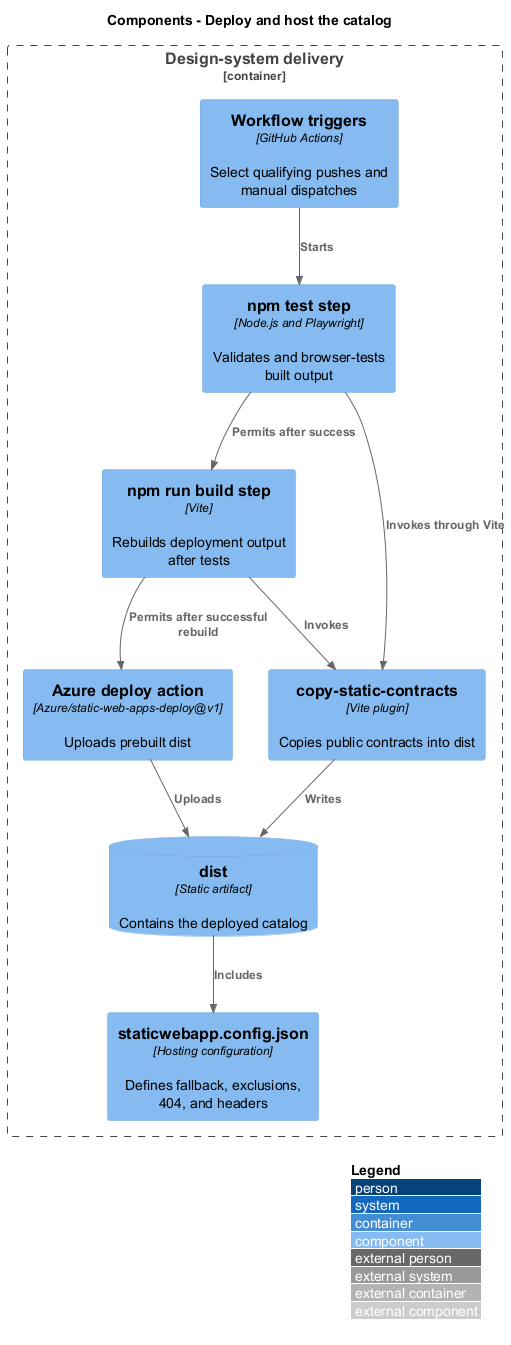

The diagram above was rendered by PlantUML. Its source (embedded in the PNG):
@startuml
!include <C4/C4_Component>
LAYOUT_WITH_LEGEND()
title Components - Deploy and host the catalog
Container_Boundary(delivery, "Design-system delivery") {
  Component(trigger, "Workflow triggers", "GitHub Actions", "Select qualifying pushes and manual dispatches")
  Component(quality, "npm test step", "Node.js and Playwright", "Validates and browser-tests built output")
  Component(explicitbuild, "npm run build step", "Vite", "Rebuilds deployment output after tests")
  Component(build, "copy-static-contracts", "Vite plugin", "Copies public contracts into dist")
  Component(upload, "Azure deploy action", "Azure/static-web-apps-deploy@v1", "Uploads prebuilt dist")
  Component(hosting, "staticwebapp.config.json", "Hosting configuration", "Defines fallback, exclusions, 404, and headers")
  ComponentDb(dist, "dist", "Static artifact", "Contains the deployed catalog")
}
Rel(trigger, quality, "Starts")
Rel(quality, build, "Invokes through Vite")
Rel(build, dist, "Writes")
Rel(quality, explicitbuild, "Permits after success")
Rel(explicitbuild, build, "Invokes")
Rel(explicitbuild, upload, "Permits after successful rebuild")
Rel(upload, dist, "Uploads")
Rel(dist, hosting, "Includes")
@enduml